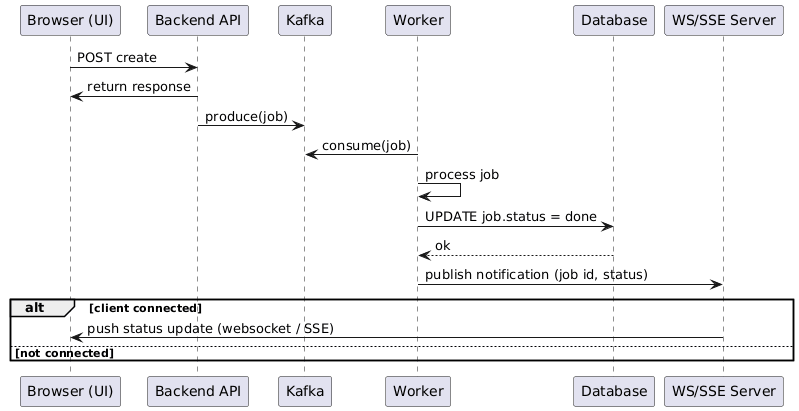

The diagram above was rendered by PlantUML. Its source (embedded in the PNG):
@startuml
participant "Browser (UI)" as UI
participant "Backend API" as API
participant "Kafka" as Kafka
participant "Worker" as Worker
participant "Database" as DB
participant "WS/SSE Server" as WS

UI -> API : POST create
API -> UI : return response
API -> Kafka : produce(job)

Worker -> Kafka : consume(job)
Worker -> Worker : process job
Worker -> DB : UPDATE job.status = done
DB --> Worker : ok

Worker -> WS : publish notification (job id, status)
alt client connected
  WS -> UI : push status update (websocket / SSE)
else not connected
  note right: fallback — client polls or store notification
end
@enduml